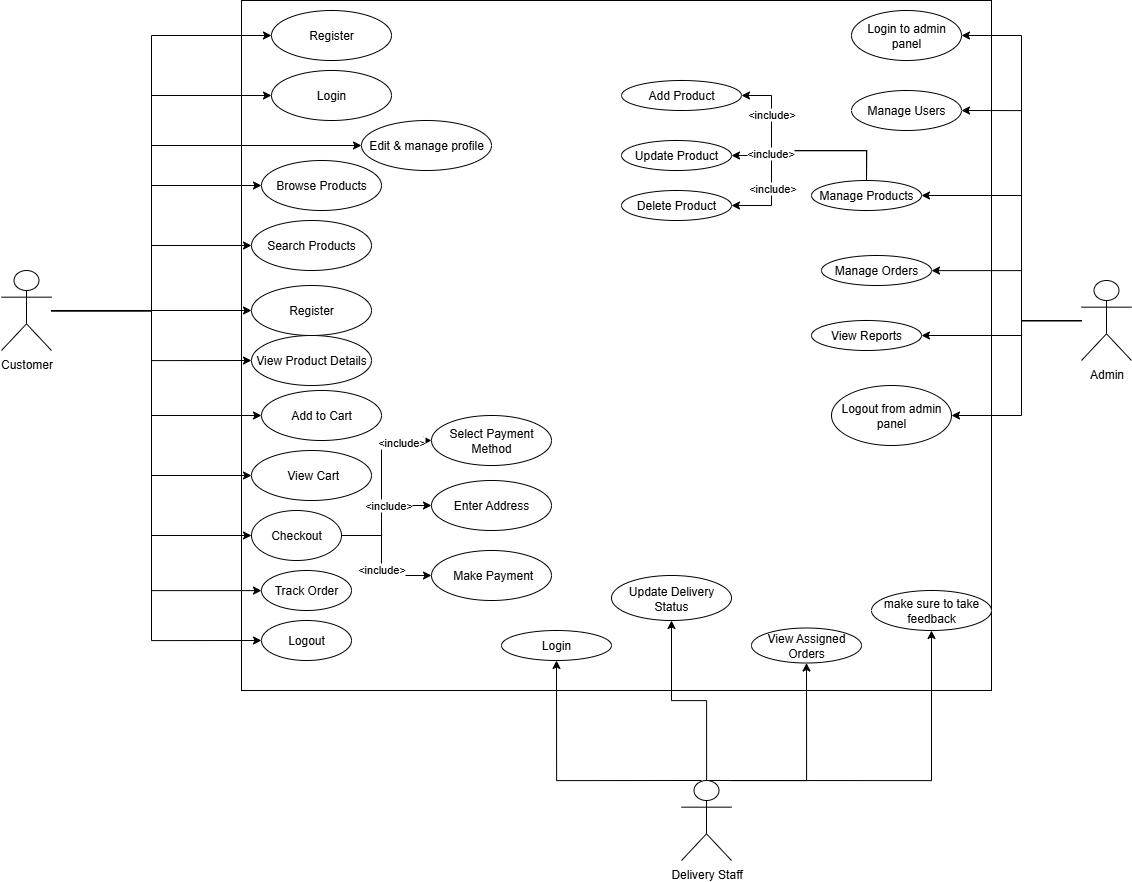

The diagram above was exported from draw.io. Its source (the exported page's mxGraphModel, read from the mxfile embedded in the PNG):
<mxGraphModel dx="2156" dy="1309" grid="1" gridSize="10" guides="1" tooltips="1" connect="1" arrows="1" fold="1" page="1" pageScale="1" pageWidth="850" pageHeight="1100" math="0" shadow="0">
  <root>
    <mxCell id="0" />
    <mxCell id="1" parent="0" />
    <mxCell id="iE2YWxgYkSq7dUTabaoo-1" value="&lt;span style=&quot;color: rgba(0, 0, 0, 0); font-family: monospace; font-size: 0px; text-align: start; text-wrap-mode: nowrap;&quot;&gt;%3CmxGraphModel%3E%3Croot%3E%3CmxCell%20id%3D%220%22%2F%3E%3CmxCell%20id%3D%221%22%20parent%3D%220%22%2F%3E%3CmxCell%20id%3D%222%22%20value%3D%22Track%20Order%22%20style%3D%22ellipse%3BwhiteSpace%3Dwrap%3Bhtml%3D1%3B%22%20vertex%3D%221%22%20parent%3D%221%22%3E%3CmxGeometry%20x%3D%22520%22%20y%3D%22640%22%20width%3D%22120%22%20height%3D%2250%22%20as%3D%22geometry%22%2F%3E%3C%2FmxCell%3E%3C%2Froot%3E%3C%2FmxGraphModel%3E&lt;/span&gt;" style="rounded=0;whiteSpace=wrap;html=1;" vertex="1" parent="1">
      <mxGeometry x="510" y="60" width="750" height="690" as="geometry" />
    </mxCell>
    <mxCell id="iE2YWxgYkSq7dUTabaoo-34" style="edgeStyle=orthogonalEdgeStyle;rounded=0;orthogonalLoop=1;jettySize=auto;html=1;entryX=0;entryY=0.5;entryDx=0;entryDy=0;" edge="1" parent="1" source="iE2YWxgYkSq7dUTabaoo-2" target="iE2YWxgYkSq7dUTabaoo-21">
      <mxGeometry relative="1" as="geometry">
        <Array as="points">
          <mxPoint x="420" y="370" />
          <mxPoint x="420" y="95" />
        </Array>
      </mxGeometry>
    </mxCell>
    <mxCell id="iE2YWxgYkSq7dUTabaoo-35" style="edgeStyle=orthogonalEdgeStyle;rounded=0;orthogonalLoop=1;jettySize=auto;html=1;entryX=0;entryY=0.5;entryDx=0;entryDy=0;" edge="1" parent="1" source="iE2YWxgYkSq7dUTabaoo-2" target="iE2YWxgYkSq7dUTabaoo-20">
      <mxGeometry relative="1" as="geometry">
        <Array as="points">
          <mxPoint x="420" y="370" />
          <mxPoint x="420" y="155" />
        </Array>
      </mxGeometry>
    </mxCell>
    <mxCell id="iE2YWxgYkSq7dUTabaoo-36" style="edgeStyle=orthogonalEdgeStyle;rounded=0;orthogonalLoop=1;jettySize=auto;html=1;entryX=0;entryY=0.5;entryDx=0;entryDy=0;" edge="1" parent="1" source="iE2YWxgYkSq7dUTabaoo-2" target="iE2YWxgYkSq7dUTabaoo-16">
      <mxGeometry relative="1" as="geometry">
        <Array as="points">
          <mxPoint x="420" y="370" />
          <mxPoint x="420" y="205" />
        </Array>
      </mxGeometry>
    </mxCell>
    <mxCell id="iE2YWxgYkSq7dUTabaoo-37" style="edgeStyle=orthogonalEdgeStyle;rounded=0;orthogonalLoop=1;jettySize=auto;html=1;entryX=0;entryY=0.5;entryDx=0;entryDy=0;" edge="1" parent="1" source="iE2YWxgYkSq7dUTabaoo-2" target="iE2YWxgYkSq7dUTabaoo-19">
      <mxGeometry relative="1" as="geometry">
        <Array as="points">
          <mxPoint x="420" y="370" />
          <mxPoint x="420" y="245" />
        </Array>
      </mxGeometry>
    </mxCell>
    <mxCell id="iE2YWxgYkSq7dUTabaoo-38" style="edgeStyle=orthogonalEdgeStyle;rounded=0;orthogonalLoop=1;jettySize=auto;html=1;entryX=0;entryY=0.5;entryDx=0;entryDy=0;" edge="1" parent="1" source="iE2YWxgYkSq7dUTabaoo-2" target="iE2YWxgYkSq7dUTabaoo-17">
      <mxGeometry relative="1" as="geometry" />
    </mxCell>
    <mxCell id="iE2YWxgYkSq7dUTabaoo-39" style="edgeStyle=orthogonalEdgeStyle;rounded=0;orthogonalLoop=1;jettySize=auto;html=1;entryX=0;entryY=0.5;entryDx=0;entryDy=0;" edge="1" parent="1" source="iE2YWxgYkSq7dUTabaoo-2" target="iE2YWxgYkSq7dUTabaoo-18">
      <mxGeometry relative="1" as="geometry" />
    </mxCell>
    <mxCell id="iE2YWxgYkSq7dUTabaoo-40" style="edgeStyle=orthogonalEdgeStyle;rounded=0;orthogonalLoop=1;jettySize=auto;html=1;entryX=0;entryY=0.5;entryDx=0;entryDy=0;" edge="1" parent="1" source="iE2YWxgYkSq7dUTabaoo-2" target="iE2YWxgYkSq7dUTabaoo-22">
      <mxGeometry relative="1" as="geometry" />
    </mxCell>
    <mxCell id="iE2YWxgYkSq7dUTabaoo-41" style="edgeStyle=orthogonalEdgeStyle;rounded=0;orthogonalLoop=1;jettySize=auto;html=1;entryX=0;entryY=0.5;entryDx=0;entryDy=0;" edge="1" parent="1" source="iE2YWxgYkSq7dUTabaoo-2" target="iE2YWxgYkSq7dUTabaoo-15">
      <mxGeometry relative="1" as="geometry">
        <Array as="points">
          <mxPoint x="420" y="370" />
          <mxPoint x="420" y="475" />
        </Array>
      </mxGeometry>
    </mxCell>
    <mxCell id="iE2YWxgYkSq7dUTabaoo-42" style="edgeStyle=orthogonalEdgeStyle;rounded=0;orthogonalLoop=1;jettySize=auto;html=1;entryX=0;entryY=0.5;entryDx=0;entryDy=0;" edge="1" parent="1" source="iE2YWxgYkSq7dUTabaoo-2" target="iE2YWxgYkSq7dUTabaoo-23">
      <mxGeometry relative="1" as="geometry" />
    </mxCell>
    <mxCell id="iE2YWxgYkSq7dUTabaoo-43" style="edgeStyle=orthogonalEdgeStyle;rounded=0;orthogonalLoop=1;jettySize=auto;html=1;entryX=0;entryY=0.5;entryDx=0;entryDy=0;" edge="1" parent="1" source="iE2YWxgYkSq7dUTabaoo-2" target="iE2YWxgYkSq7dUTabaoo-24">
      <mxGeometry relative="1" as="geometry" />
    </mxCell>
    <mxCell id="iE2YWxgYkSq7dUTabaoo-47" style="edgeStyle=orthogonalEdgeStyle;rounded=0;orthogonalLoop=1;jettySize=auto;html=1;" edge="1" parent="1" source="iE2YWxgYkSq7dUTabaoo-2" target="iE2YWxgYkSq7dUTabaoo-10">
      <mxGeometry relative="1" as="geometry">
        <Array as="points">
          <mxPoint x="420" y="370" />
          <mxPoint x="420" y="650" />
        </Array>
      </mxGeometry>
    </mxCell>
    <mxCell id="iE2YWxgYkSq7dUTabaoo-48" style="edgeStyle=orthogonalEdgeStyle;rounded=0;orthogonalLoop=1;jettySize=auto;html=1;entryX=0;entryY=0.5;entryDx=0;entryDy=0;" edge="1" parent="1" source="iE2YWxgYkSq7dUTabaoo-2" target="iE2YWxgYkSq7dUTabaoo-46">
      <mxGeometry relative="1" as="geometry">
        <Array as="points">
          <mxPoint x="420" y="370" />
          <mxPoint x="420" y="700" />
        </Array>
      </mxGeometry>
    </mxCell>
    <mxCell id="iE2YWxgYkSq7dUTabaoo-2" value="Customer" style="shape=umlActor;verticalLabelPosition=bottom;verticalAlign=top;html=1;outlineConnect=0;" vertex="1" parent="1">
      <mxGeometry x="270" y="330" width="50" height="80" as="geometry" />
    </mxCell>
    <mxCell id="iE2YWxgYkSq7dUTabaoo-74" style="edgeStyle=orthogonalEdgeStyle;rounded=0;orthogonalLoop=1;jettySize=auto;html=1;entryX=1;entryY=0.5;entryDx=0;entryDy=0;" edge="1" parent="1" source="iE2YWxgYkSq7dUTabaoo-7" target="iE2YWxgYkSq7dUTabaoo-49">
      <mxGeometry relative="1" as="geometry" />
    </mxCell>
    <mxCell id="iE2YWxgYkSq7dUTabaoo-75" style="edgeStyle=orthogonalEdgeStyle;rounded=0;orthogonalLoop=1;jettySize=auto;html=1;entryX=1;entryY=0.5;entryDx=0;entryDy=0;" edge="1" parent="1" source="iE2YWxgYkSq7dUTabaoo-7" target="iE2YWxgYkSq7dUTabaoo-50">
      <mxGeometry relative="1" as="geometry" />
    </mxCell>
    <mxCell id="iE2YWxgYkSq7dUTabaoo-76" style="edgeStyle=orthogonalEdgeStyle;rounded=0;orthogonalLoop=1;jettySize=auto;html=1;entryX=1;entryY=0.5;entryDx=0;entryDy=0;" edge="1" parent="1" source="iE2YWxgYkSq7dUTabaoo-7" target="iE2YWxgYkSq7dUTabaoo-54">
      <mxGeometry relative="1" as="geometry">
        <Array as="points">
          <mxPoint x="1290" y="380" />
          <mxPoint x="1290" y="255" />
        </Array>
      </mxGeometry>
    </mxCell>
    <mxCell id="iE2YWxgYkSq7dUTabaoo-78" style="edgeStyle=orthogonalEdgeStyle;rounded=0;orthogonalLoop=1;jettySize=auto;html=1;entryX=1;entryY=0.5;entryDx=0;entryDy=0;" edge="1" parent="1" source="iE2YWxgYkSq7dUTabaoo-7" target="iE2YWxgYkSq7dUTabaoo-63">
      <mxGeometry relative="1" as="geometry">
        <Array as="points">
          <mxPoint x="1290" y="380" />
          <mxPoint x="1290" y="475" />
        </Array>
      </mxGeometry>
    </mxCell>
    <mxCell id="iE2YWxgYkSq7dUTabaoo-79" style="edgeStyle=orthogonalEdgeStyle;rounded=0;orthogonalLoop=1;jettySize=auto;html=1;" edge="1" parent="1" source="iE2YWxgYkSq7dUTabaoo-7" target="iE2YWxgYkSq7dUTabaoo-53">
      <mxGeometry relative="1" as="geometry">
        <Array as="points">
          <mxPoint x="1290" y="380" />
          <mxPoint x="1290" y="330" />
        </Array>
      </mxGeometry>
    </mxCell>
    <mxCell id="iE2YWxgYkSq7dUTabaoo-80" style="edgeStyle=orthogonalEdgeStyle;rounded=0;orthogonalLoop=1;jettySize=auto;html=1;" edge="1" parent="1" source="iE2YWxgYkSq7dUTabaoo-7" target="iE2YWxgYkSq7dUTabaoo-52">
      <mxGeometry relative="1" as="geometry">
        <Array as="points">
          <mxPoint x="1290" y="380" />
          <mxPoint x="1290" y="395" />
        </Array>
      </mxGeometry>
    </mxCell>
    <mxCell id="iE2YWxgYkSq7dUTabaoo-7" value="Admin" style="shape=umlActor;verticalLabelPosition=bottom;verticalAlign=top;html=1;outlineConnect=0;" vertex="1" parent="1">
      <mxGeometry x="1350" y="340" width="50" height="80" as="geometry" />
    </mxCell>
    <mxCell id="iE2YWxgYkSq7dUTabaoo-69" style="edgeStyle=orthogonalEdgeStyle;rounded=0;orthogonalLoop=1;jettySize=auto;html=1;entryX=0.5;entryY=1;entryDx=0;entryDy=0;" edge="1" parent="1" target="iE2YWxgYkSq7dUTabaoo-57">
      <mxGeometry relative="1" as="geometry">
        <mxPoint x="970" y="840" as="sourcePoint" />
        <Array as="points">
          <mxPoint x="825" y="840" />
        </Array>
      </mxGeometry>
    </mxCell>
    <mxCell id="iE2YWxgYkSq7dUTabaoo-70" style="edgeStyle=orthogonalEdgeStyle;rounded=0;orthogonalLoop=1;jettySize=auto;html=1;entryX=0.5;entryY=1;entryDx=0;entryDy=0;" edge="1" parent="1" source="iE2YWxgYkSq7dUTabaoo-8" target="iE2YWxgYkSq7dUTabaoo-59">
      <mxGeometry relative="1" as="geometry" />
    </mxCell>
    <mxCell id="iE2YWxgYkSq7dUTabaoo-71" style="edgeStyle=orthogonalEdgeStyle;rounded=0;orthogonalLoop=1;jettySize=auto;html=1;entryX=0.5;entryY=1;entryDx=0;entryDy=0;" edge="1" parent="1" source="iE2YWxgYkSq7dUTabaoo-8" target="iE2YWxgYkSq7dUTabaoo-58">
      <mxGeometry relative="1" as="geometry">
        <Array as="points">
          <mxPoint x="1075" y="840" />
        </Array>
      </mxGeometry>
    </mxCell>
    <mxCell id="iE2YWxgYkSq7dUTabaoo-73" style="edgeStyle=orthogonalEdgeStyle;rounded=0;orthogonalLoop=1;jettySize=auto;html=1;exitX=0.5;exitY=0;exitDx=0;exitDy=0;exitPerimeter=0;" edge="1" parent="1" source="iE2YWxgYkSq7dUTabaoo-8" target="iE2YWxgYkSq7dUTabaoo-60">
      <mxGeometry relative="1" as="geometry">
        <Array as="points">
          <mxPoint x="1200" y="840" />
        </Array>
      </mxGeometry>
    </mxCell>
    <mxCell id="iE2YWxgYkSq7dUTabaoo-8" value="Delivery Staff" style="shape=umlActor;verticalLabelPosition=bottom;verticalAlign=top;html=1;outlineConnect=0;" vertex="1" parent="1">
      <mxGeometry x="950" y="840" width="50" height="80" as="geometry" />
    </mxCell>
    <mxCell id="iE2YWxgYkSq7dUTabaoo-10" value="Track Order" style="ellipse;whiteSpace=wrap;html=1;" vertex="1" parent="1">
      <mxGeometry x="530" y="630" width="90" height="40" as="geometry" />
    </mxCell>
    <mxCell id="iE2YWxgYkSq7dUTabaoo-15" value="Add to Cart" style="ellipse;whiteSpace=wrap;html=1;" vertex="1" parent="1">
      <mxGeometry x="530" y="450" width="120" height="50" as="geometry" />
    </mxCell>
    <mxCell id="iE2YWxgYkSq7dUTabaoo-16" value="Edit &amp;amp; manage profile" style="ellipse;whiteSpace=wrap;html=1;" vertex="1" parent="1">
      <mxGeometry x="630" y="180" width="130" height="50" as="geometry" />
    </mxCell>
    <mxCell id="iE2YWxgYkSq7dUTabaoo-17" value="Search Products" style="ellipse;whiteSpace=wrap;html=1;" vertex="1" parent="1">
      <mxGeometry x="520" y="280" width="120" height="50" as="geometry" />
    </mxCell>
    <mxCell id="iE2YWxgYkSq7dUTabaoo-18" value="View Product Details" style="ellipse;whiteSpace=wrap;html=1;" vertex="1" parent="1">
      <mxGeometry x="520" y="395" width="120" height="50" as="geometry" />
    </mxCell>
    <mxCell id="iE2YWxgYkSq7dUTabaoo-19" value="Browse Products" style="ellipse;whiteSpace=wrap;html=1;" vertex="1" parent="1">
      <mxGeometry x="530" y="220" width="120" height="50" as="geometry" />
    </mxCell>
    <mxCell id="iE2YWxgYkSq7dUTabaoo-20" value="Login" style="ellipse;whiteSpace=wrap;html=1;" vertex="1" parent="1">
      <mxGeometry x="540" y="130" width="120" height="50" as="geometry" />
    </mxCell>
    <mxCell id="iE2YWxgYkSq7dUTabaoo-21" value="Register" style="ellipse;whiteSpace=wrap;html=1;" vertex="1" parent="1">
      <mxGeometry x="540" y="70" width="120" height="50" as="geometry" />
    </mxCell>
    <mxCell id="iE2YWxgYkSq7dUTabaoo-22" value="Register" style="ellipse;whiteSpace=wrap;html=1;" vertex="1" parent="1">
      <mxGeometry x="520" y="345" width="120" height="50" as="geometry" />
    </mxCell>
    <mxCell id="iE2YWxgYkSq7dUTabaoo-23" value="&amp;nbsp;View Cart" style="ellipse;whiteSpace=wrap;html=1;" vertex="1" parent="1">
      <mxGeometry x="520" y="510" width="120" height="50" as="geometry" />
    </mxCell>
    <mxCell id="iE2YWxgYkSq7dUTabaoo-28" style="edgeStyle=orthogonalEdgeStyle;rounded=0;orthogonalLoop=1;jettySize=auto;html=1;entryX=0;entryY=0.5;entryDx=0;entryDy=0;" edge="1" parent="1" source="iE2YWxgYkSq7dUTabaoo-24" target="iE2YWxgYkSq7dUTabaoo-26">
      <mxGeometry relative="1" as="geometry">
        <Array as="points">
          <mxPoint x="650" y="595" />
          <mxPoint x="650" y="500" />
        </Array>
      </mxGeometry>
    </mxCell>
    <mxCell id="iE2YWxgYkSq7dUTabaoo-31" value="&amp;lt;include&amp;gt;" style="edgeLabel;html=1;align=center;verticalAlign=middle;resizable=0;points=[];" vertex="1" connectable="0" parent="iE2YWxgYkSq7dUTabaoo-28">
      <mxGeometry x="0.651" y="-1" relative="1" as="geometry">
        <mxPoint as="offset" />
      </mxGeometry>
    </mxCell>
    <mxCell id="iE2YWxgYkSq7dUTabaoo-29" style="edgeStyle=orthogonalEdgeStyle;rounded=0;orthogonalLoop=1;jettySize=auto;html=1;entryX=0;entryY=0.5;entryDx=0;entryDy=0;" edge="1" parent="1" source="iE2YWxgYkSq7dUTabaoo-24" target="iE2YWxgYkSq7dUTabaoo-25">
      <mxGeometry relative="1" as="geometry">
        <Array as="points">
          <mxPoint x="650" y="595" />
          <mxPoint x="650" y="565" />
        </Array>
      </mxGeometry>
    </mxCell>
    <mxCell id="iE2YWxgYkSq7dUTabaoo-32" value="&amp;lt;include&amp;gt;" style="edgeLabel;html=1;align=center;verticalAlign=middle;resizable=0;points=[];" vertex="1" connectable="0" parent="iE2YWxgYkSq7dUTabaoo-29">
      <mxGeometry x="0.276" y="1" relative="1" as="geometry">
        <mxPoint as="offset" />
      </mxGeometry>
    </mxCell>
    <mxCell id="iE2YWxgYkSq7dUTabaoo-30" style="edgeStyle=orthogonalEdgeStyle;rounded=0;orthogonalLoop=1;jettySize=auto;html=1;entryX=0;entryY=0.5;entryDx=0;entryDy=0;" edge="1" parent="1" source="iE2YWxgYkSq7dUTabaoo-24" target="iE2YWxgYkSq7dUTabaoo-27">
      <mxGeometry relative="1" as="geometry">
        <Array as="points">
          <mxPoint x="650" y="595" />
          <mxPoint x="650" y="635" />
        </Array>
      </mxGeometry>
    </mxCell>
    <mxCell id="iE2YWxgYkSq7dUTabaoo-33" value="&amp;lt;include&amp;gt;" style="edgeLabel;html=1;align=center;verticalAlign=middle;resizable=0;points=[];" vertex="1" connectable="0" parent="iE2YWxgYkSq7dUTabaoo-30">
      <mxGeometry x="0.1143" y="-1" relative="1" as="geometry">
        <mxPoint as="offset" />
      </mxGeometry>
    </mxCell>
    <mxCell id="iE2YWxgYkSq7dUTabaoo-24" value="Checkout" style="ellipse;whiteSpace=wrap;html=1;" vertex="1" parent="1">
      <mxGeometry x="520" y="570" width="90" height="50" as="geometry" />
    </mxCell>
    <mxCell id="iE2YWxgYkSq7dUTabaoo-25" value="Enter Address" style="ellipse;whiteSpace=wrap;html=1;" vertex="1" parent="1">
      <mxGeometry x="700" y="540" width="120" height="50" as="geometry" />
    </mxCell>
    <mxCell id="iE2YWxgYkSq7dUTabaoo-26" value="Select Payment Method" style="ellipse;whiteSpace=wrap;html=1;" vertex="1" parent="1">
      <mxGeometry x="700" y="475" width="120" height="50" as="geometry" />
    </mxCell>
    <mxCell id="iE2YWxgYkSq7dUTabaoo-27" value="&amp;nbsp;Make Payment" style="ellipse;whiteSpace=wrap;html=1;" vertex="1" parent="1">
      <mxGeometry x="700" y="610" width="120" height="50" as="geometry" />
    </mxCell>
    <mxCell id="iE2YWxgYkSq7dUTabaoo-46" value="Logout" style="ellipse;whiteSpace=wrap;html=1;" vertex="1" parent="1">
      <mxGeometry x="530" y="680" width="90" height="40" as="geometry" />
    </mxCell>
    <mxCell id="iE2YWxgYkSq7dUTabaoo-49" value="Login to admin&lt;div&gt;panel&lt;/div&gt;" style="ellipse;whiteSpace=wrap;html=1;" vertex="1" parent="1">
      <mxGeometry x="1120" y="70" width="110" height="50" as="geometry" />
    </mxCell>
    <mxCell id="iE2YWxgYkSq7dUTabaoo-50" value="Manage Users" style="ellipse;whiteSpace=wrap;html=1;" vertex="1" parent="1">
      <mxGeometry x="1120" y="150" width="110" height="40" as="geometry" />
    </mxCell>
    <mxCell id="iE2YWxgYkSq7dUTabaoo-51" value="Add Product" style="ellipse;whiteSpace=wrap;html=1;" vertex="1" parent="1">
      <mxGeometry x="890" y="140" width="120" height="30" as="geometry" />
    </mxCell>
    <mxCell id="iE2YWxgYkSq7dUTabaoo-52" value="View Reports" style="ellipse;whiteSpace=wrap;html=1;" vertex="1" parent="1">
      <mxGeometry x="1080" y="380" width="110" height="30" as="geometry" />
    </mxCell>
    <mxCell id="iE2YWxgYkSq7dUTabaoo-53" value="Manage Orders" style="ellipse;whiteSpace=wrap;html=1;" vertex="1" parent="1">
      <mxGeometry x="1090" y="315" width="110" height="30" as="geometry" />
    </mxCell>
    <mxCell id="iE2YWxgYkSq7dUTabaoo-64" style="edgeStyle=orthogonalEdgeStyle;rounded=0;orthogonalLoop=1;jettySize=auto;html=1;entryX=1;entryY=0.5;entryDx=0;entryDy=0;" edge="1" parent="1" source="iE2YWxgYkSq7dUTabaoo-54" target="iE2YWxgYkSq7dUTabaoo-51">
      <mxGeometry relative="1" as="geometry">
        <Array as="points">
          <mxPoint x="1135" y="210" />
          <mxPoint x="1040" y="210" />
          <mxPoint x="1040" y="155" />
        </Array>
      </mxGeometry>
    </mxCell>
    <mxCell id="iE2YWxgYkSq7dUTabaoo-81" value="&amp;lt;include&amp;gt;" style="edgeLabel;html=1;align=center;verticalAlign=middle;resizable=0;points=[];" vertex="1" connectable="0" parent="iE2YWxgYkSq7dUTabaoo-64">
      <mxGeometry x="0.5402" y="1" relative="1" as="geometry">
        <mxPoint as="offset" />
      </mxGeometry>
    </mxCell>
    <mxCell id="iE2YWxgYkSq7dUTabaoo-67" style="edgeStyle=orthogonalEdgeStyle;rounded=0;orthogonalLoop=1;jettySize=auto;html=1;" edge="1" parent="1" source="iE2YWxgYkSq7dUTabaoo-54" target="iE2YWxgYkSq7dUTabaoo-55">
      <mxGeometry relative="1" as="geometry">
        <Array as="points">
          <mxPoint x="1135" y="210" />
          <mxPoint x="1040" y="210" />
          <mxPoint x="1040" y="215" />
        </Array>
      </mxGeometry>
    </mxCell>
    <mxCell id="iE2YWxgYkSq7dUTabaoo-68" style="edgeStyle=orthogonalEdgeStyle;rounded=0;orthogonalLoop=1;jettySize=auto;html=1;entryX=1;entryY=0.5;entryDx=0;entryDy=0;" edge="1" parent="1" source="iE2YWxgYkSq7dUTabaoo-54" target="iE2YWxgYkSq7dUTabaoo-56">
      <mxGeometry relative="1" as="geometry">
        <Array as="points">
          <mxPoint x="1135" y="210" />
          <mxPoint x="1040" y="210" />
          <mxPoint x="1040" y="265" />
        </Array>
      </mxGeometry>
    </mxCell>
    <mxCell id="iE2YWxgYkSq7dUTabaoo-82" value="&amp;lt;include&amp;gt;" style="edgeLabel;html=1;align=center;verticalAlign=middle;resizable=0;points=[];" vertex="1" connectable="0" parent="iE2YWxgYkSq7dUTabaoo-68">
      <mxGeometry x="0.1557" y="-2" relative="1" as="geometry">
        <mxPoint as="offset" />
      </mxGeometry>
    </mxCell>
    <mxCell id="iE2YWxgYkSq7dUTabaoo-83" value="&amp;lt;include&amp;gt;" style="edgeLabel;html=1;align=center;verticalAlign=middle;resizable=0;points=[];" vertex="1" connectable="0" parent="iE2YWxgYkSq7dUTabaoo-68">
      <mxGeometry x="0.4727" relative="1" as="geometry">
        <mxPoint as="offset" />
      </mxGeometry>
    </mxCell>
    <mxCell id="iE2YWxgYkSq7dUTabaoo-54" value="Manage Products" style="ellipse;whiteSpace=wrap;html=1;" vertex="1" parent="1">
      <mxGeometry x="1080" y="240" width="110" height="30" as="geometry" />
    </mxCell>
    <mxCell id="iE2YWxgYkSq7dUTabaoo-55" value="Update Product" style="ellipse;whiteSpace=wrap;html=1;" vertex="1" parent="1">
      <mxGeometry x="890" y="200" width="110" height="30" as="geometry" />
    </mxCell>
    <mxCell id="iE2YWxgYkSq7dUTabaoo-56" value="Delete Product" style="ellipse;whiteSpace=wrap;html=1;" vertex="1" parent="1">
      <mxGeometry x="890" y="250" width="110" height="30" as="geometry" />
    </mxCell>
    <mxCell id="iE2YWxgYkSq7dUTabaoo-57" value="Login" style="ellipse;whiteSpace=wrap;html=1;" vertex="1" parent="1">
      <mxGeometry x="770" y="690" width="110" height="30" as="geometry" />
    </mxCell>
    <mxCell id="iE2YWxgYkSq7dUTabaoo-58" value="View Assigned Orders" style="ellipse;whiteSpace=wrap;html=1;" vertex="1" parent="1">
      <mxGeometry x="1020" y="687.5" width="110" height="35" as="geometry" />
    </mxCell>
    <mxCell id="iE2YWxgYkSq7dUTabaoo-59" value="Update Delivery Status" style="ellipse;whiteSpace=wrap;html=1;" vertex="1" parent="1">
      <mxGeometry x="880" y="635" width="120" height="45" as="geometry" />
    </mxCell>
    <mxCell id="iE2YWxgYkSq7dUTabaoo-60" value="make sure to take feedback" style="ellipse;whiteSpace=wrap;html=1;" vertex="1" parent="1">
      <mxGeometry x="1140" y="650" width="120" height="40" as="geometry" />
    </mxCell>
    <mxCell id="iE2YWxgYkSq7dUTabaoo-63" value="Logout from admin panel" style="ellipse;whiteSpace=wrap;html=1;" vertex="1" parent="1">
      <mxGeometry x="1100" y="445" width="120" height="60" as="geometry" />
    </mxCell>
  </root>
</mxGraphModel>